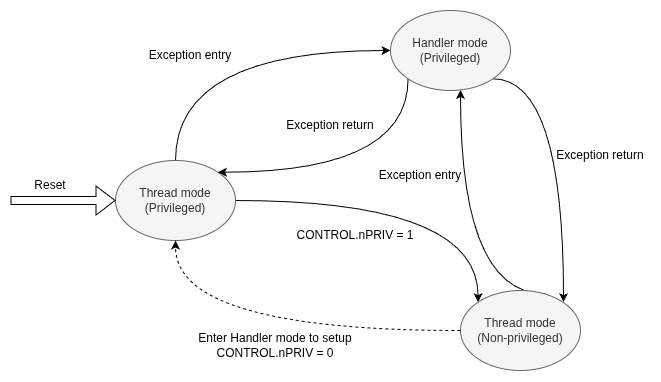

The diagram above was exported from draw.io. Its source (the exported page's mxGraphModel, read from the mxfile embedded in the PNG):
<mxGraphModel dx="1033" dy="587" grid="1" gridSize="10" guides="1" tooltips="1" connect="1" arrows="1" fold="1" page="1" pageScale="1" pageWidth="850" pageHeight="1100" math="0" shadow="0">
  <root>
    <mxCell id="0" />
    <mxCell id="1" parent="0" />
    <mxCell id="2" edge="1" parent="1" source="4" style="edgeStyle=orthogonalEdgeStyle;rounded=0;orthogonalLoop=1;jettySize=auto;html=1;exitX=1;exitY=0.5;exitDx=0;exitDy=0;entryX=0;entryY=0;entryDx=0;entryDy=0;curved=1;" target="9">
      <mxGeometry relative="1" as="geometry">
        <Array as="points">
          <mxPoint x="668" y="410" />
        </Array>
      </mxGeometry>
    </mxCell>
    <mxCell id="3" edge="1" parent="1" source="4" style="edgeStyle=orthogonalEdgeStyle;rounded=0;orthogonalLoop=1;jettySize=auto;html=1;exitX=0.5;exitY=0;exitDx=0;exitDy=0;entryX=0;entryY=0.5;entryDx=0;entryDy=0;curved=1;" target="7">
      <mxGeometry relative="1" as="geometry">
        <mxPoint x="365" y="260" as="targetPoint" />
      </mxGeometry>
    </mxCell>
    <mxCell id="4" parent="1" style="ellipse;whiteSpace=wrap;html=1;fillColor=#f5f5f5;fontColor=#333333;strokeColor=#666666;" value="Thread mode&lt;div&gt;(Privileged)&lt;/div&gt;" vertex="1">
      <mxGeometry height="80" width="120" x="305" y="370" as="geometry" />
    </mxCell>
    <mxCell id="5" edge="1" parent="1" source="7" style="edgeStyle=orthogonalEdgeStyle;rounded=0;orthogonalLoop=1;jettySize=auto;html=1;exitX=0;exitY=1;exitDx=0;exitDy=0;entryX=1;entryY=0;entryDx=0;entryDy=0;curved=1;" target="4">
      <mxGeometry relative="1" as="geometry">
        <Array as="points">
          <mxPoint x="598" y="382" />
        </Array>
      </mxGeometry>
    </mxCell>
    <mxCell id="6" edge="1" parent="1" source="7" style="edgeStyle=orthogonalEdgeStyle;rounded=0;orthogonalLoop=1;jettySize=auto;html=1;exitX=1;exitY=1;exitDx=0;exitDy=0;entryX=1;entryY=0;entryDx=0;entryDy=0;curved=1;" target="9">
      <mxGeometry relative="1" as="geometry">
        <Array as="points">
          <mxPoint x="753" y="288" />
          <mxPoint x="753" y="512" />
        </Array>
      </mxGeometry>
    </mxCell>
    <mxCell id="7" parent="1" style="ellipse;whiteSpace=wrap;html=1;fillColor=#f5f5f5;fontColor=#333333;strokeColor=#666666;" value="Handler mode&lt;div&gt;(Privileged)&lt;/div&gt;" vertex="1">
      <mxGeometry height="80" width="120" x="580" y="220" as="geometry" />
    </mxCell>
    <mxCell id="8" edge="1" parent="1" source="9" style="edgeStyle=orthogonalEdgeStyle;rounded=0;orthogonalLoop=1;jettySize=auto;html=1;exitX=0.706;exitY=0.042;exitDx=0;exitDy=0;curved=1;exitPerimeter=0;" target="7">
      <mxGeometry relative="1" as="geometry">
        <Array as="points">
          <mxPoint x="650" y="503" />
        </Array>
      </mxGeometry>
    </mxCell>
    <mxCell id="9" parent="1" style="ellipse;whiteSpace=wrap;html=1;fillColor=#f5f5f5;fontColor=#333333;strokeColor=#666666;" value="Thread mode&lt;div&gt;(Non-privileged)&lt;/div&gt;" vertex="1">
      <mxGeometry height="80" width="120" x="650" y="500" as="geometry" />
    </mxCell>
    <mxCell id="10" edge="1" parent="1" style="shape=flexArrow;endArrow=classic;html=1;rounded=0;entryX=0;entryY=0.5;entryDx=0;entryDy=0;width=8;endSize=6;" target="4" value="">
      <mxGeometry height="50" relative="1" width="50" as="geometry">
        <mxPoint x="200" y="410" as="sourcePoint" />
        <mxPoint x="298" y="410" as="targetPoint" />
      </mxGeometry>
    </mxCell>
    <mxCell id="11" parent="1" style="text;html=1;whiteSpace=wrap;strokeColor=none;fillColor=none;align=center;verticalAlign=middle;rounded=0;" value="Reset" vertex="1">
      <mxGeometry height="30" width="60" x="210" y="380" as="geometry" />
    </mxCell>
    <mxCell id="12" parent="1" style="text;html=1;whiteSpace=wrap;strokeColor=none;fillColor=none;align=center;verticalAlign=middle;rounded=0;" value="CONTROL.nPRIV = 1" vertex="1">
      <mxGeometry height="30" width="210" x="440" y="430" as="geometry" />
    </mxCell>
    <mxCell id="13" parent="1" style="text;html=1;whiteSpace=wrap;strokeColor=none;fillColor=none;align=center;verticalAlign=middle;rounded=0;" value="Exception entry" vertex="1">
      <mxGeometry height="30" width="100" x="330" y="250" as="geometry" />
    </mxCell>
    <mxCell id="14" parent="1" style="text;html=1;whiteSpace=wrap;strokeColor=none;fillColor=none;align=center;verticalAlign=middle;rounded=0;" value="Exception return" vertex="1">
      <mxGeometry height="30" width="100" x="470" y="320" as="geometry" />
    </mxCell>
    <mxCell id="15" parent="1" style="text;html=1;whiteSpace=wrap;strokeColor=none;fillColor=none;align=center;verticalAlign=middle;rounded=0;" value="Exception entry" vertex="1">
      <mxGeometry height="30" width="100" x="560" y="370" as="geometry" />
    </mxCell>
    <mxCell id="16" parent="1" style="text;html=1;whiteSpace=wrap;strokeColor=none;fillColor=none;align=center;verticalAlign=middle;rounded=0;" value="Exception return" vertex="1">
      <mxGeometry height="30" width="100" x="740" y="350" as="geometry" />
    </mxCell>
    <mxCell id="17" parent="1" style="text;html=1;whiteSpace=wrap;strokeColor=none;fillColor=none;align=center;verticalAlign=middle;rounded=0;" value="Enter Handler mode to setup CONTROL.nPRIV = 0" vertex="1">
      <mxGeometry height="30" width="210" x="360" y="540" as="geometry" />
    </mxCell>
    <mxCell id="18" edge="1" parent="1" source="9" style="edgeStyle=orthogonalEdgeStyle;rounded=0;orthogonalLoop=1;jettySize=auto;html=1;exitX=0;exitY=0.5;exitDx=0;exitDy=0;entryX=0.5;entryY=1;entryDx=0;entryDy=0;curved=1;dashed=1;" target="4">
      <mxGeometry relative="1" as="geometry">
        <Array as="points">
          <mxPoint x="365" y="540" />
        </Array>
        <mxPoint x="360" y="720" as="targetPoint" />
      </mxGeometry>
    </mxCell>
  </root>
</mxGraphModel>